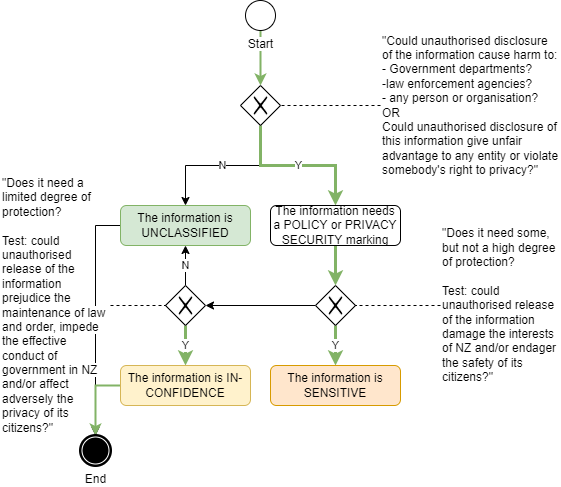

The diagram above was exported from draw.io. Its source (the exported page's mxGraphModel, read from the mxfile embedded in the PNG):
<mxGraphModel dx="782" dy="517" grid="1" gridSize="10" guides="1" tooltips="1" connect="1" arrows="1" fold="1" page="1" pageScale="1" pageWidth="827" pageHeight="1169" math="0" shadow="0">
  <root>
    <mxCell id="gkE1_S4WVJf_kwzcQEd8-0" />
    <mxCell id="gkE1_S4WVJf_kwzcQEd8-1" value="Diagram" parent="gkE1_S4WVJf_kwzcQEd8-0" />
    <mxCell id="gkE1_S4WVJf_kwzcQEd8-13" value="Y" style="edgeStyle=orthogonalEdgeStyle;rounded=0;orthogonalLoop=1;jettySize=auto;html=1;entryX=0.5;entryY=0;entryDx=0;entryDy=0;fillColor=#d5e8d4;strokeColor=#82b366;strokeWidth=3;" parent="gkE1_S4WVJf_kwzcQEd8-1" source="gkE1_S4WVJf_kwzcQEd8-2" target="gkE1_S4WVJf_kwzcQEd8-6" edge="1">
      <mxGeometry relative="1" as="geometry" />
    </mxCell>
    <mxCell id="gkE1_S4WVJf_kwzcQEd8-17" style="edgeStyle=orthogonalEdgeStyle;rounded=0;orthogonalLoop=1;jettySize=auto;html=1;entryX=1;entryY=0.5;entryDx=0;entryDy=0;" parent="gkE1_S4WVJf_kwzcQEd8-1" source="gkE1_S4WVJf_kwzcQEd8-2" target="gkE1_S4WVJf_kwzcQEd8-14" edge="1">
      <mxGeometry relative="1" as="geometry" />
    </mxCell>
    <mxCell id="gkE1_S4WVJf_kwzcQEd8-2" value="" style="shape=mxgraph.bpmn.shape;html=1;verticalLabelPosition=bottom;labelBackgroundColor=#ffffff;verticalAlign=top;align=center;perimeter=rhombusPerimeter;background=gateway;outlineConnect=0;outline=none;symbol=exclusiveGw;fontFamily=Helvetica;fontSize=12;fontColor=#000000;strokeColor=#000000;fillColor=#ffffff;" parent="gkE1_S4WVJf_kwzcQEd8-1" vertex="1">
      <mxGeometry x="435" y="450" width="40" height="40" as="geometry" />
    </mxCell>
    <mxCell id="gkE1_S4WVJf_kwzcQEd8-22" style="edgeStyle=orthogonalEdgeStyle;rounded=0;orthogonalLoop=1;jettySize=auto;html=1;entryX=1;entryY=0.5;entryDx=0;entryDy=0;dashed=1;endArrow=none;endFill=0;" parent="gkE1_S4WVJf_kwzcQEd8-1" source="gkE1_S4WVJf_kwzcQEd8-4" target="gkE1_S4WVJf_kwzcQEd8-7" edge="1">
      <mxGeometry relative="1" as="geometry" />
    </mxCell>
    <mxCell id="gkE1_S4WVJf_kwzcQEd8-4" value="&lt;span style=&quot;background-color: rgb(255 , 255 , 255)&quot;&gt;&quot;Could unauthorised disclosure of the information cause harm to:&lt;/span&gt;&lt;br&gt;&lt;span style=&quot;background-color: rgb(255 , 255 , 255)&quot;&gt;- Government departments?&lt;/span&gt;&lt;br&gt;&lt;span style=&quot;background-color: rgb(255 , 255 , 255)&quot;&gt;-law enforcement agencies?&lt;/span&gt;&lt;br&gt;&lt;span style=&quot;background-color: rgb(255 , 255 , 255)&quot;&gt;- any person or organisation?&lt;/span&gt;&lt;br&gt;&lt;span style=&quot;background-color: rgb(255 , 255 , 255)&quot;&gt;OR&lt;/span&gt;&lt;br&gt;&lt;span style=&quot;background-color: rgb(255 , 255 , 255)&quot;&gt;Could unauthorised disclosure of this information give unfair advantage to any entity or violate somebody's right to privacy?&quot;&lt;/span&gt;" style="text;html=1;strokeColor=none;fillColor=none;align=left;verticalAlign=middle;whiteSpace=wrap;rounded=0;" parent="gkE1_S4WVJf_kwzcQEd8-1" vertex="1">
      <mxGeometry x="500" y="200" width="180" height="140" as="geometry" />
    </mxCell>
    <mxCell id="gkE1_S4WVJf_kwzcQEd8-29" style="edgeStyle=orthogonalEdgeStyle;rounded=0;orthogonalLoop=1;jettySize=auto;html=1;endArrow=classic;endFill=1;entryX=0.5;entryY=0;entryDx=0;entryDy=0;" parent="gkE1_S4WVJf_kwzcQEd8-1" source="gkE1_S4WVJf_kwzcQEd8-5" target="gkE1_S4WVJf_kwzcQEd8-25" edge="1">
      <mxGeometry relative="1" as="geometry">
        <mxPoint x="380" y="650" as="targetPoint" />
      </mxGeometry>
    </mxCell>
    <mxCell id="gkE1_S4WVJf_kwzcQEd8-5" value="The information is UNCLASSIFIED" style="shape=ext;rounded=1;html=1;whiteSpace=wrap;fillColor=#d5e8d4;strokeColor=#82b366;" parent="gkE1_S4WVJf_kwzcQEd8-1" vertex="1">
      <mxGeometry x="240" y="370" width="130" height="40" as="geometry" />
    </mxCell>
    <mxCell id="gkE1_S4WVJf_kwzcQEd8-6" value="The information is SENSITIVE" style="shape=ext;rounded=1;html=1;whiteSpace=wrap;fillColor=#ffe6cc;strokeColor=#d79b00;" parent="gkE1_S4WVJf_kwzcQEd8-1" vertex="1">
      <mxGeometry x="390" y="530" width="130" height="40" as="geometry" />
    </mxCell>
    <mxCell id="gkE1_S4WVJf_kwzcQEd8-10" value="N" style="edgeStyle=orthogonalEdgeStyle;rounded=0;orthogonalLoop=1;jettySize=auto;html=1;entryX=0.5;entryY=0;entryDx=0;entryDy=0;" parent="gkE1_S4WVJf_kwzcQEd8-1" source="gkE1_S4WVJf_kwzcQEd8-7" target="gkE1_S4WVJf_kwzcQEd8-5" edge="1">
      <mxGeometry relative="1" as="geometry" />
    </mxCell>
    <mxCell id="gkE1_S4WVJf_kwzcQEd8-11" value="Y" style="edgeStyle=orthogonalEdgeStyle;rounded=0;orthogonalLoop=1;jettySize=auto;html=1;entryX=0.5;entryY=0;entryDx=0;entryDy=0;fillColor=#d5e8d4;strokeColor=#82b366;strokeWidth=3;" parent="gkE1_S4WVJf_kwzcQEd8-1" source="gkE1_S4WVJf_kwzcQEd8-7" target="gkE1_S4WVJf_kwzcQEd8-9" edge="1">
      <mxGeometry relative="1" as="geometry">
        <Array as="points">
          <mxPoint x="380" y="330" />
          <mxPoint x="455" y="330" />
        </Array>
      </mxGeometry>
    </mxCell>
    <mxCell id="gkE1_S4WVJf_kwzcQEd8-7" value="" style="shape=mxgraph.bpmn.shape;html=1;verticalLabelPosition=bottom;labelBackgroundColor=#ffffff;verticalAlign=top;align=center;perimeter=rhombusPerimeter;background=gateway;outlineConnect=0;outline=none;symbol=exclusiveGw;fontFamily=Helvetica;fontSize=12;fontColor=#000000;strokeColor=#000000;fillColor=#ffffff;" parent="gkE1_S4WVJf_kwzcQEd8-1" vertex="1">
      <mxGeometry x="360" y="250" width="40" height="40" as="geometry" />
    </mxCell>
    <mxCell id="gkE1_S4WVJf_kwzcQEd8-23" style="edgeStyle=orthogonalEdgeStyle;rounded=0;orthogonalLoop=1;jettySize=auto;html=1;entryX=1;entryY=0.5;entryDx=0;entryDy=0;dashed=1;endArrow=none;endFill=0;" parent="gkE1_S4WVJf_kwzcQEd8-1" source="gkE1_S4WVJf_kwzcQEd8-8" target="gkE1_S4WVJf_kwzcQEd8-2" edge="1">
      <mxGeometry relative="1" as="geometry" />
    </mxCell>
    <mxCell id="gkE1_S4WVJf_kwzcQEd8-8" value="&lt;span style=&quot;background-color: rgb(255 , 255 , 255)&quot;&gt;&quot;Does it need some, but not a high degree of protection?&lt;br&gt;&lt;/span&gt;&lt;br&gt;Test: could unauthorised release of the information damage the interests of NZ and/or endager the safety of its citizens?&quot;" style="text;html=1;strokeColor=none;fillColor=none;align=left;verticalAlign=middle;whiteSpace=wrap;rounded=0;" parent="gkE1_S4WVJf_kwzcQEd8-1" vertex="1">
      <mxGeometry x="560" y="395" width="120" height="150" as="geometry" />
    </mxCell>
    <mxCell id="gkE1_S4WVJf_kwzcQEd8-12" style="edgeStyle=orthogonalEdgeStyle;rounded=0;orthogonalLoop=1;jettySize=auto;html=1;entryX=0.5;entryY=0;entryDx=0;entryDy=0;fillColor=#d5e8d4;strokeColor=#82b366;strokeWidth=3;" parent="gkE1_S4WVJf_kwzcQEd8-1" source="gkE1_S4WVJf_kwzcQEd8-9" target="gkE1_S4WVJf_kwzcQEd8-2" edge="1">
      <mxGeometry relative="1" as="geometry" />
    </mxCell>
    <mxCell id="gkE1_S4WVJf_kwzcQEd8-9" value="The information needs a POLICY or PRIVACY SECURITY marking" style="shape=ext;rounded=1;html=1;whiteSpace=wrap;" parent="gkE1_S4WVJf_kwzcQEd8-1" vertex="1">
      <mxGeometry x="390" y="370" width="130" height="40" as="geometry" />
    </mxCell>
    <mxCell id="gkE1_S4WVJf_kwzcQEd8-18" value="N" style="edgeStyle=orthogonalEdgeStyle;rounded=0;orthogonalLoop=1;jettySize=auto;html=1;entryX=0.5;entryY=1;entryDx=0;entryDy=0;" parent="gkE1_S4WVJf_kwzcQEd8-1" source="gkE1_S4WVJf_kwzcQEd8-14" target="gkE1_S4WVJf_kwzcQEd8-5" edge="1">
      <mxGeometry relative="1" as="geometry" />
    </mxCell>
    <mxCell id="gkE1_S4WVJf_kwzcQEd8-20" value="Y" style="edgeStyle=orthogonalEdgeStyle;rounded=0;orthogonalLoop=1;jettySize=auto;html=1;entryX=0.5;entryY=0;entryDx=0;entryDy=0;fillColor=#d5e8d4;strokeColor=#82b366;strokeWidth=3;" parent="gkE1_S4WVJf_kwzcQEd8-1" source="gkE1_S4WVJf_kwzcQEd8-14" target="gkE1_S4WVJf_kwzcQEd8-19" edge="1">
      <mxGeometry relative="1" as="geometry" />
    </mxCell>
    <mxCell id="gkE1_S4WVJf_kwzcQEd8-14" value="" style="shape=mxgraph.bpmn.shape;html=1;verticalLabelPosition=bottom;labelBackgroundColor=#ffffff;verticalAlign=top;align=center;perimeter=rhombusPerimeter;background=gateway;outlineConnect=0;outline=none;symbol=exclusiveGw;fontFamily=Helvetica;fontSize=12;fontColor=#000000;strokeColor=#000000;fillColor=#ffffff;" parent="gkE1_S4WVJf_kwzcQEd8-1" vertex="1">
      <mxGeometry x="285" y="450" width="40" height="40" as="geometry" />
    </mxCell>
    <mxCell id="gkE1_S4WVJf_kwzcQEd8-24" style="edgeStyle=orthogonalEdgeStyle;rounded=0;orthogonalLoop=1;jettySize=auto;html=1;entryX=0;entryY=0.5;entryDx=0;entryDy=0;dashed=1;endArrow=none;endFill=0;" parent="gkE1_S4WVJf_kwzcQEd8-1" source="gkE1_S4WVJf_kwzcQEd8-15" target="gkE1_S4WVJf_kwzcQEd8-14" edge="1">
      <mxGeometry relative="1" as="geometry" />
    </mxCell>
    <mxCell id="gkE1_S4WVJf_kwzcQEd8-15" value="&lt;span style=&quot;background-color: rgb(255 , 255 , 255)&quot;&gt;&quot;Does it need a limited degree of protection?&lt;br&gt;&lt;br&gt;Test: could unauthorised release of the information prejudice the maintenance of law and order, impede the effective conduct of government in NZ and/or affect adversely the privacy of its citizens?&quot;&lt;br&gt;&lt;/span&gt;" style="text;html=1;strokeColor=none;fillColor=none;align=left;verticalAlign=middle;whiteSpace=wrap;rounded=0;" parent="gkE1_S4WVJf_kwzcQEd8-1" vertex="1">
      <mxGeometry x="120" y="340" width="110" height="260" as="geometry" />
    </mxCell>
    <mxCell id="gkE1_S4WVJf_kwzcQEd8-28" style="edgeStyle=orthogonalEdgeStyle;rounded=0;orthogonalLoop=1;jettySize=auto;html=1;entryX=0.5;entryY=0;entryDx=0;entryDy=0;endArrow=classic;endFill=1;strokeWidth=2;fillColor=#d5e8d4;strokeColor=#82b366;" parent="gkE1_S4WVJf_kwzcQEd8-1" source="gkE1_S4WVJf_kwzcQEd8-19" target="gkE1_S4WVJf_kwzcQEd8-25" edge="1">
      <mxGeometry relative="1" as="geometry" />
    </mxCell>
    <mxCell id="gkE1_S4WVJf_kwzcQEd8-19" value="The information is IN-CONFIDENCE" style="shape=ext;rounded=1;html=1;whiteSpace=wrap;fillColor=#fff2cc;strokeColor=#d6b656;" parent="gkE1_S4WVJf_kwzcQEd8-1" vertex="1">
      <mxGeometry x="240" y="530" width="130" height="40" as="geometry" />
    </mxCell>
    <mxCell id="gkE1_S4WVJf_kwzcQEd8-25" value="End" style="shape=mxgraph.bpmn.shape;html=1;verticalLabelPosition=bottom;labelBackgroundColor=#ffffff;verticalAlign=top;align=center;perimeter=ellipsePerimeter;outlineConnect=0;outline=end;symbol=terminate;" parent="gkE1_S4WVJf_kwzcQEd8-1" vertex="1">
      <mxGeometry x="200" y="600" width="30" height="30" as="geometry" />
    </mxCell>
    <mxCell id="gkE1_S4WVJf_kwzcQEd8-27" style="edgeStyle=orthogonalEdgeStyle;rounded=0;orthogonalLoop=1;jettySize=auto;html=1;entryX=0.5;entryY=0;entryDx=0;entryDy=0;endArrow=classic;endFill=1;fillColor=#d5e8d4;strokeColor=#82b366;strokeWidth=2;" parent="gkE1_S4WVJf_kwzcQEd8-1" source="gkE1_S4WVJf_kwzcQEd8-26" target="gkE1_S4WVJf_kwzcQEd8-7" edge="1">
      <mxGeometry relative="1" as="geometry" />
    </mxCell>
    <mxCell id="gkE1_S4WVJf_kwzcQEd8-26" value="Start" style="shape=mxgraph.bpmn.shape;html=1;verticalLabelPosition=bottom;labelBackgroundColor=#ffffff;verticalAlign=top;align=center;perimeter=ellipsePerimeter;outlineConnect=0;outline=standard;symbol=general;" parent="gkE1_S4WVJf_kwzcQEd8-1" vertex="1">
      <mxGeometry x="365" y="165" width="30" height="30" as="geometry" />
    </mxCell>
  </root>
</mxGraphModel>